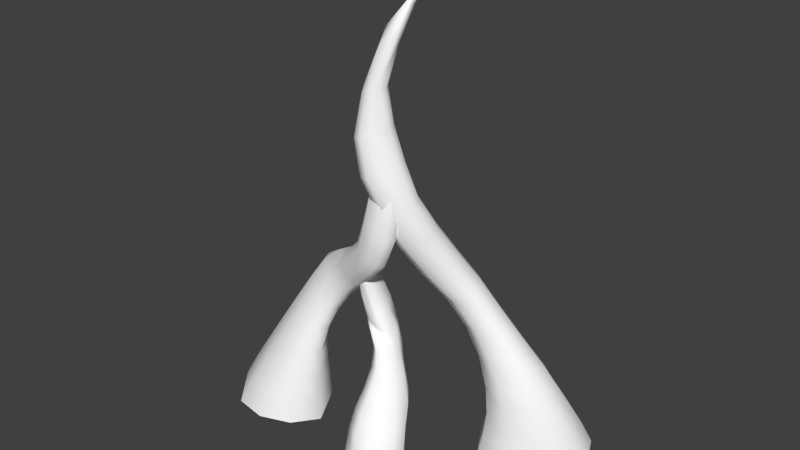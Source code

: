 # Source: root1.blend  (saved by Blender 2.77.0; exported with 4.5.12 LTS)
import bpy
from mathutils import Matrix  # noqa: F401  (used for matrix-valued properties, if any)

bpy.ops.wm.read_factory_settings(use_empty=True)
scene = bpy.context.scene
scene.name = 'Scene'

# ---- collections
col_collection_1 = bpy.data.collections.new('Collection 1'); scene.collection.children.link(col_collection_1)

# ---- materials (node trees are filled in below, after node groups)
mat_colobotmesh_mat_1 = bpy.data.materials.new('ColobotMesh_mat_1')
mat_colobotmesh_mat_1.alpha_threshold = 0.0
mat_colobotmesh_mat_1.use_transparent_shadow = False
mat_colobotmesh_mat_1.diffuse_color = (1.0, 1.0, 1.0, 1.0)
mat_colobotmesh_mat_1.specular_color = (0.0, 0.0, 0.0)
mat_colobotmesh_mat_1.roughness = 0.5

# ---- material node trees

# ---- world
world_world = bpy.data.worlds.new('World'); scene.world = world_world
world_world.color = (0.05088, 0.05088, 0.05088)
world_world.use_sun_shadow = False
world_world.sun_shadow_jitter_overblur = 0.0
world_world.cycles.sampling_method = 'NONE'
world_world.cycles.sample_map_resolution = 256

# ---- meshes
me_colobotmesh__002 = bpy.data.meshes.new('ColobotMesh_.002')
me_colobotmesh__002.from_pydata([(-3.126, -1.725, 1.435), (-6.118, -1.692, 2.572), (-4.561, 1.516, 1.736), (-5.077, 1.534, -0.1222), (-6.336, -1.665, -0.8631), (-2.992, 1.25, 1.397), (-1.091, 6.161, 0.9261), (0.6064, 9.341, 1.499), (-2.876, 4.404, 1.075), (-3.412, 4.391, 0.09265), (-1.926, 3.797, 0.8721), (0.2041, 5.885, 1.682), (-0.03089, 9.411, 1.686), (-0.07957, 9.383, 1.15), (-0.5954, 6.41, 2.006), (-0.1717, 9.429, 1.513), (-0.1895, 9.419, 1.315), (-5.525, 0.3781, -0.3569), (-5.986, -0.778, -0.6597), (-0.5673, 7.227, 1.17), (-0.267, 8.369, 1.232), (-3.695, -1.606, 2.423), (-4.816, -1.6, 2.85), (-5.104, 1.759, 1.076), (-5.305, 1.758, 0.3997), (-3.667, -1.441, 0.2149), (-4.885, -1.437, -0.666), (-0.1691, 8.503, 1.87), (-0.3382, 7.428, 2.006), (-2.884, 4.154, 0.0655), (-2.165, 4.006, 0.4293), (-1.039, 6.403, 1.307), (-0.9369, 6.39, 1.662), (-2.064, 3.899, 1.134), (-2.428, 4.094, 1.205), (-3.246, 1.357, 1.84), (-3.811, 1.456, 1.954), (-4.615, 2.522, -0.06362), (-4.115, 3.461, -0.01606), (-4.042, 2.491, 1.487), (-3.512, 3.434, 1.253), (-2.063, 5.066, 1.351), (-1.259, 5.744, 1.698), (0.08812, 5.978, 1.985), (-0.1966, 6.169, 2.101), (-3.365, 4.494, 0.6606), (-3.508, 4.554, 0.3338), (-3.097, -0.8779, 1.437), (-3.081, 0.1941, 1.43), (-0.4781, 5.156, 1.44), (-1.299, 4.421, 1.061), (-0.5949, 6.008, 0.9139), (-0.1175, 5.885, 1.164), (-4.146, 1.589, 0.06263), (-3.38, 1.492, 0.6246), (-5.135, 0.3897, 2.054), (-5.698, -0.7681, 2.373), (0.7605, 8.176, 1.632), (0.6466, 6.926, 1.712), (0.2318, 9.368, 1.137), (0.4864, 9.355, 1.27), (-2.495, 2.999, 0.98), (-2.846, 2.15, 1.187), (0.5137, 9.361, 1.676), (0.2769, 9.383, 1.741), (-2.703, 5.003, 0.3445), (-1.815, 5.586, 0.6404), (-2.316, 5.108, 1.035), (-1.847, 5.584, 0.9119), (-0.8624, 5.224, 0.8557), (-2.089, 4.809, 0.3468), (-6.916, -1.354, 1.453), (-7.013, -1.357, 0.1453), (-0.3926, 8.467, 1.434), (-0.3556, 8.519, 1.661), (-0.6742, 7.377, 1.428), (-0.5858, 7.456, 1.727), (-1.627, 5.745, 1.354), (-2.696, 5.09, 0.6357), (-1.229, 5.431, 0.5846), (-1.497, 4.612, 0.6345), (-4.192, 3.64, 0.3202), (-3.96, 3.634, 0.7808), (-4.754, 2.721, 0.3592), (-4.532, 2.714, 0.9249), (0.2803, 8.374, 1.952), (0.6219, 8.252, 1.869), (0.1408, 7.211, 2.103), (0.5008, 7.024, 1.999), (0.5918, 8.213, 1.355), (0.2131, 8.283, 1.211), (0.4475, 6.972, 1.367), (-0.0009712, 7.08, 1.172), (-4.194, 0.3944, 2.286), (-3.452, 0.3242, 2.063), (-4.543, -0.6869, 2.613), (-3.602, -0.724, 2.276), (-5.898, 0.6648, 0.3588), (-5.745, 0.6774, 1.241), (-6.517, -0.4305, 0.2617), (-6.402, -0.4179, 1.372), (-0.8862, 5.42, 1.798), (-0.5888, 5.233, 1.716), (-1.658, 4.753, 1.459), (-1.326, 4.562, 1.397), (-2.839, 3.176, 0.3971), (-3.436, 3.34, 0.03045), (-3.194, 2.354, 0.5167), (-3.843, 2.484, 0.05467), (-3.006, 3.256, 1.382), (-2.641, 3.099, 1.288), (-3.455, 2.372, 1.652), (-3.027, 2.249, 1.548), (-3.52, 0.4579, 0.5101), (-4.415, 0.5155, -0.1494), (-3.609, -0.5776, 0.3436), (-4.665, -0.5531, -0.4293)], [], [(76, 32, 14, 28), (14, 32, 42), (6, 66, 68), (6, 51, 66), (84, 23, 2, 39), (88, 43, 11, 58), (92, 51, 6, 19), (96, 21, 0, 47), (100, 71, 1, 56), (104, 33, 10, 50), (108, 53, 3, 37), (112, 35, 5, 62), (116, 26, 4, 18), (15, 74, 27, 12), (74, 76, 28, 27), (13, 20, 73, 16), (16, 73, 74, 15), (20, 19, 75, 73), (73, 75, 76, 74), (19, 6, 31, 75), (75, 31, 32, 76), (31, 6, 68, 77), (41, 67, 8), (42, 77, 41), (41, 77, 67), (77, 68, 67), (42, 32, 77), (32, 31, 77), (67, 78, 45, 8), (80, 30, 29, 70), (68, 78, 67), (78, 46, 45), (68, 66, 78), (66, 65, 78), (78, 65, 46), (65, 9, 46), (65, 70, 9), (66, 79, 65), (65, 79, 70), (79, 69, 70), (66, 51, 79), (51, 52, 79), (79, 52, 69), (70, 29, 9), (69, 80, 70), (49, 50, 80, 69), (80, 50, 30), (50, 10, 30), (45, 82, 40, 8), (82, 84, 39, 40), (9, 38, 81, 46), (46, 81, 82, 45), (38, 37, 83, 81), (81, 83, 84, 82), (37, 3, 24, 83), (83, 24, 23, 84), (63, 86, 57, 7), (86, 88, 58, 57), (12, 27, 85, 64), (64, 85, 86, 63), (27, 28, 87, 85), (85, 87, 88, 86), (28, 14, 44, 87), (87, 44, 43, 88), (59, 90, 20, 13), (90, 92, 19, 20), (7, 57, 89, 60), (60, 89, 90, 59), (57, 58, 91, 89), (89, 91, 92, 90), (58, 11, 52, 91), (91, 52, 51, 92), (35, 94, 48, 5), (94, 96, 47, 48), (2, 55, 93, 36), (36, 93, 94, 35), (55, 56, 95, 93), (93, 95, 96, 94), (56, 1, 22, 95), (95, 22, 21, 96), (23, 98, 55, 2), (98, 100, 56, 55), (3, 17, 97, 24), (24, 97, 98, 23), (17, 18, 99, 97), (97, 99, 100, 98), (18, 4, 72, 99), (99, 72, 71, 100), (43, 102, 49, 11), (102, 104, 50, 49), (14, 42, 101, 44), (44, 101, 102, 43), (42, 41, 103, 101), (101, 103, 104, 102), (41, 8, 34, 103), (103, 34, 33, 104), (29, 106, 38, 9), (106, 108, 37, 38), (10, 61, 105, 30), (30, 105, 106, 29), (61, 62, 107, 105), (105, 107, 108, 106), (62, 5, 54, 107), (107, 54, 53, 108), (33, 110, 61, 10), (110, 112, 62, 61), (8, 40, 109, 34), (34, 109, 110, 33), (40, 39, 111, 109), (109, 111, 112, 110), (39, 2, 36, 111), (111, 36, 35, 112), (53, 114, 17, 3), (114, 116, 18, 17), (5, 48, 113, 54), (54, 113, 114, 53), (48, 47, 115, 113), (113, 115, 116, 114), (47, 0, 25, 115), (115, 25, 26, 116), (52, 11, 49, 69)])
me_colobotmesh__002.polygons.foreach_set('use_smooth', [True] * 121)
_uv = me_colobotmesh__002.uv_layers.new(name='UV_1')
_uv.uv.foreach_set('vector', [0.2233, 0.7521, 0.2441, 0.6292, 0.3652, 0.6381, 0.323, 0.7581, 0.3652, 0.998, 0.2934, 0.9829, 0.3043, 0.8691, 0.1499, 0.9526, 0.1006, 0.8389, 0.1608, 0.8389, 0.1822, 0.998, 0.2432, 0.9797, 0.1221, 0.902, 0.155, 0.8425, 0.06923, 0.8691, 0.1029, 0.998, 0.1903, 0.9509, 0.1588, 0.7534, 0.2189, 0.6311, 0.1457, 0.6113, 0.09781, 0.7402, 0.1326, 0.7558, 0.123, 0.6346, 0.001953, 0.6463, 0.0334, 0.7635, 0.2633, 0.733, 0.2441, 0.6113, 0.3652, 0.6113, 0.3636, 0.7294, 0.1331, 0.8579, 0.03555, 0.8691, 0.05235, 0.998, 0.1566, 0.9649, 0.1683, 0.7413, 0.08477, 0.6412, 0.1262, 0.6113, 0.2059, 0.7119, 0.1345, 0.7481, 0.08537, 0.6355, 0.001953, 0.6476, 0.05685, 0.7644, 0.202, 0.7318, 0.2886, 0.6234, 0.2503, 0.6113, 0.1675, 0.7155, 0.1534, 0.7366, 0.123, 0.6113, 0.001953, 0.6113, 0.04756, 0.7402, 0.1815, 0.998, 0.2024, 0.8751, 0.2807, 0.8781, 0.2384, 0.998, 0.2024, 0.8751, 0.2233, 0.7521, 0.323, 0.7581, 0.2807, 0.8781, 0.06779, 0.998, 0.04585, 0.8691, 0.1241, 0.8721, 0.1247, 0.998, 0.1247, 0.998, 0.1241, 0.8721, 0.2024, 0.8751, 0.1815, 0.998, 0.04585, 0.8691, 0.0239, 0.7402, 0.1236, 0.7462, 0.1241, 0.8721, 0.1241, 0.8721, 0.1236, 0.7462, 0.2233, 0.7521, 0.2024, 0.8751, 0.0239, 0.7402, 0.001953, 0.6113, 0.123, 0.6203, 0.1236, 0.7462, 0.1236, 0.7462, 0.123, 0.6203, 0.2441, 0.6292, 0.2233, 0.7521, 0.2217, 0.9678, 0.1499, 0.9526, 0.1608, 0.8389, 0.2325, 0.854, 0.2434, 0.7402, 0.1716, 0.7251, 0.1825, 0.6113, 0.3043, 0.8691, 0.2325, 0.854, 0.2434, 0.7402, 0.2434, 0.7402, 0.2325, 0.854, 0.1716, 0.7251, 0.2325, 0.854, 0.1608, 0.8389, 0.1716, 0.7251, 0.3043, 0.8691, 0.2934, 0.9829, 0.2325, 0.854, 0.2934, 0.9829, 0.2217, 0.9678, 0.2325, 0.854, 0.1716, 0.7251, 0.1115, 0.7251, 0.1223, 0.6113, 0.1825, 0.6113, 0.1818, 0.7547, 0.1195, 0.6442, 0.06072, 0.677, 0.123, 0.7876, 0.1608, 0.8389, 0.1115, 0.7251, 0.1716, 0.7251, 0.1115, 0.7251, 0.06214, 0.6113, 0.1223, 0.6113, 0.1608, 0.8389, 0.1006, 0.8389, 0.1115, 0.7251, 0.1006, 0.8389, 0.05126, 0.7251, 0.1115, 0.7251, 0.1115, 0.7251, 0.05126, 0.7251, 0.06214, 0.6113, 0.05126, 0.7251, 0.001953, 0.6113, 0.06214, 0.6113, 0.06202, 0.8059, 0.123, 0.7876, 0.001953, 0.7098, 0.1221, 0.902, 0.1831, 0.8836, 0.06202, 0.8059, 0.06202, 0.8059, 0.1831, 0.8836, 0.123, 0.7876, 0.1831, 0.8836, 0.2441, 0.8653, 0.123, 0.7876, 0.1221, 0.902, 0.2432, 0.9797, 0.1831, 0.8836, 0.2432, 0.9797, 0.3042, 0.9614, 0.1831, 0.8836, 0.1831, 0.8836, 0.3042, 0.9614, 0.2441, 0.8653, 0.123, 0.7876, 0.06072, 0.677, 0.001953, 0.7098, 0.2441, 0.8653, 0.1818, 0.7547, 0.123, 0.7876, 0.3029, 0.8325, 0.2406, 0.7219, 0.1818, 0.7547, 0.2441, 0.8653, 0.1818, 0.7547, 0.2406, 0.7219, 0.1195, 0.6442, 0.2406, 0.7219, 0.1782, 0.6113, 0.1195, 0.6442, 0.3265, 0.7893, 0.2408, 0.8159, 0.2778, 0.9038, 0.3652, 0.8567, 0.2408, 0.8159, 0.155, 0.8425, 0.1903, 0.9509, 0.2778, 0.9038, 0.2492, 0.6546, 0.1668, 0.6402, 0.2038, 0.728, 0.2879, 0.722, 0.2879, 0.722, 0.2038, 0.728, 0.2408, 0.8159, 0.3265, 0.7893, 0.1668, 0.6402, 0.08436, 0.6257, 0.1197, 0.7341, 0.2038, 0.728, 0.2038, 0.728, 0.1197, 0.7341, 0.155, 0.8425, 0.2408, 0.8159, 0.08436, 0.6257, 0.001953, 0.6113, 0.03559, 0.7402, 0.1197, 0.7341, 0.1197, 0.7341, 0.03559, 0.7402, 0.06923, 0.8691, 0.155, 0.8425, 0.03851, 0.998, 0.09864, 0.8757, 0.04988, 0.8691, 0.001953, 0.998, 0.09864, 0.8757, 0.1588, 0.7534, 0.09781, 0.7402, 0.04988, 0.8691, 0.1116, 0.998, 0.1962, 0.8889, 0.1474, 0.8823, 0.07507, 0.998, 0.07507, 0.998, 0.1474, 0.8823, 0.09864, 0.8757, 0.03851, 0.998, 0.1962, 0.8889, 0.2807, 0.7798, 0.2197, 0.7666, 0.1474, 0.8823, 0.1474, 0.8823, 0.2197, 0.7666, 0.1588, 0.7534, 0.09864, 0.8757, 0.2807, 0.7798, 0.3652, 0.6706, 0.2921, 0.6509, 0.2197, 0.7666, 0.2197, 0.7666, 0.2921, 0.6509, 0.2189, 0.6311, 0.1588, 0.7534, 0.1516, 0.998, 0.1421, 0.8769, 0.06485, 0.8808, 0.0963, 0.998, 0.1421, 0.8769, 0.1326, 0.7558, 0.0334, 0.7635, 0.06485, 0.8808, 0.2622, 0.998, 0.2966, 0.8691, 0.2193, 0.873, 0.2069, 0.998, 0.2069, 0.998, 0.2193, 0.873, 0.1421, 0.8769, 0.1516, 0.998, 0.2966, 0.8691, 0.3309, 0.7402, 0.2317, 0.748, 0.2193, 0.873, 0.2193, 0.873, 0.2317, 0.748, 0.1326, 0.7558, 0.1421, 0.8769, 0.3309, 0.7402, 0.3652, 0.6113, 0.2441, 0.623, 0.2317, 0.748, 0.2317, 0.748, 0.2441, 0.623, 0.123, 0.6346, 0.1326, 0.7558, 0.3017, 0.9765, 0.2825, 0.8547, 0.362, 0.8475, 0.3603, 0.9657, 0.2825, 0.8547, 0.2633, 0.733, 0.3636, 0.7294, 0.362, 0.8475, 0.1843, 0.998, 0.1235, 0.8691, 0.203, 0.8619, 0.243, 0.9873, 0.243, 0.9873, 0.203, 0.8619, 0.2825, 0.8547, 0.3017, 0.9765, 0.1235, 0.8691, 0.06275, 0.7402, 0.163, 0.7366, 0.203, 0.8619, 0.203, 0.8619, 0.163, 0.7366, 0.2633, 0.733, 0.2825, 0.8547, 0.06275, 0.7402, 0.001953, 0.6113, 0.123, 0.6113, 0.163, 0.7366, 0.163, 0.7366, 0.123, 0.6113, 0.2441, 0.6113, 0.2633, 0.733, 0.3283, 0.8354, 0.2307, 0.8467, 0.2609, 0.9318, 0.3652, 0.8987, 0.2307, 0.8467, 0.1331, 0.8579, 0.1566, 0.9649, 0.2609, 0.9318, 0.2543, 0.7089, 0.1702, 0.6764, 0.2004, 0.7615, 0.2913, 0.7722, 0.2913, 0.7722, 0.2004, 0.7615, 0.2307, 0.8467, 0.3283, 0.8354, 0.1702, 0.6764, 0.08608, 0.6439, 0.1096, 0.7509, 0.2004, 0.7615, 0.2004, 0.7615, 0.1096, 0.7509, 0.1331, 0.8579, 0.2307, 0.8467, 0.08608, 0.6439, 0.001953, 0.6113, 0.01875, 0.7402, 0.1096, 0.7509, 0.1096, 0.7509, 0.01875, 0.7402, 0.03555, 0.8691, 0.1331, 0.8579, 0.3354, 0.9414, 0.2519, 0.8414, 0.2855, 0.8125, 0.3652, 0.9131, 0.2519, 0.8414, 0.1683, 0.7413, 0.2059, 0.7119, 0.2855, 0.8125, 0.2758, 0.998, 0.1845, 0.899, 0.2182, 0.8702, 0.3056, 0.9697, 0.3056, 0.9697, 0.2182, 0.8702, 0.2519, 0.8414, 0.3354, 0.9414, 0.1845, 0.899, 0.09322, 0.8, 0.1308, 0.7706, 0.2182, 0.8702, 0.2182, 0.8702, 0.1308, 0.7706, 0.1683, 0.7413, 0.2519, 0.8414, 0.09322, 0.8, 0.001953, 0.7009, 0.04336, 0.6711, 0.1308, 0.7706, 0.1308, 0.7706, 0.04336, 0.6711, 0.08477, 0.6412, 0.1683, 0.7413, 0.2328, 0.9733, 0.1837, 0.8607, 0.1118, 0.8812, 0.1667, 0.998, 0.1837, 0.8607, 0.1345, 0.7481, 0.05685, 0.7644, 0.1118, 0.8812, 0.3652, 0.9239, 0.3276, 0.8197, 0.2556, 0.8402, 0.299, 0.9486, 0.299, 0.9486, 0.2556, 0.8402, 0.1837, 0.8607, 0.2328, 0.9733, 0.3276, 0.8197, 0.2899, 0.7155, 0.2122, 0.7318, 0.2556, 0.8402, 0.2556, 0.8402, 0.2122, 0.7318, 0.1345, 0.7481, 0.1837, 0.8607, 0.2899, 0.7155, 0.2522, 0.6113, 0.1688, 0.6234, 0.2122, 0.7318, 0.2122, 0.7318, 0.1688, 0.6234, 0.08537, 0.6355, 0.1345, 0.7481, 0.02873, 0.9486, 0.1154, 0.8402, 0.08475, 0.8197, 0.001953, 0.9239, 0.1154, 0.8402, 0.202, 0.7318, 0.1675, 0.7155, 0.08475, 0.8197, 0.08227, 0.998, 0.1766, 0.8812, 0.146, 0.8607, 0.0555, 0.9733, 0.0555, 0.9733, 0.146, 0.8607, 0.1154, 0.8402, 0.02873, 0.9486, 0.1766, 0.8812, 0.2709, 0.7644, 0.2365, 0.7481, 0.146, 0.8607, 0.146, 0.8607, 0.2365, 0.7481, 0.202, 0.7318, 0.1154, 0.8402, 0.2709, 0.7644, 0.3652, 0.6476, 0.3269, 0.6355, 0.2365, 0.7481, 0.2365, 0.7481, 0.3269, 0.6355, 0.2886, 0.6234, 0.202, 0.7318, 0.2143, 0.9873, 0.1838, 0.8619, 0.09316, 0.8691, 0.1388, 0.998, 0.1838, 0.8619, 0.1534, 0.7366, 0.04756, 0.7402, 0.09316, 0.8691, 0.3652, 0.9657, 0.3652, 0.8475, 0.2745, 0.8547, 0.2897, 0.9765, 0.2897, 0.9765, 0.2745, 0.8547, 0.1838, 0.8619, 0.2143, 0.9873, 0.3652, 0.8475, 0.3652, 0.7294, 0.2593, 0.733, 0.2745, 0.8547, 0.2745, 0.8547, 0.2593, 0.733, 0.1534, 0.7366, 0.1838, 0.8619, 0.3652, 0.7294, 0.3652, 0.6113, 0.2441, 0.6113, 0.2593, 0.733, 0.2593, 0.733, 0.2441, 0.6113, 0.123, 0.6113, 0.1534, 0.7366, 0.3042, 0.9614, 0.3652, 0.9431, 0.3029, 0.8325, 0.2441, 0.8653])
me_colobotmesh__002.materials.append(mat_colobotmesh_mat_1)
me_colobotmesh__002.use_remesh_preserve_volume = False
me_colobotmesh__002.use_remesh_preserve_attributes = False
me_colobotmesh__002.use_mirror_vertex_groups = False
me_colobotmesh__002.update()
me_colobotmesh__001 = bpy.data.meshes.new('ColobotMesh_.001')
me_colobotmesh__001.from_pydata([(-0.05493, -0.2688, 3.43), (2.444, -1.608, 3.416), (-1.435, 4.603, 1.135), (0.3204, 1.562, 0.9402), (-1.067, 5.286, 1.367), (-1.36, 5.451, 0.7551), (-0.1188, 1.539, 2.394), (-0.8723, 3.057, -0.0008067), (1.728, -0.5193, 3.351), (1.23, 1.06, 2.392), (0.7808, -0.2633, 1.811), (-0.6338, -1.698, 2.993), (0.4989, -1.828, 1.183), (-0.7471, -1.666, 2.159), (-0.3351, -1.715, 1.521), (-1.47, 4.923, 0.9218), (-1.438, 5.225, 0.7855), (2.497, -1.499, 2.437), (1.738, -1.491, 1.619), (-1.342, 3.545, 0.9636), (-1.416, 4.07, 1.052), (-0.7111, 3.501, 1.041), (-0.9792, 4.452, 1.205), (1.778, -0.6629, 2.665), (1.354, -1.056, 1.879), (2.259, -1.282, 3.4), (1.921, -0.8533, 3.419), (0.7506, -0.7753, 1.783), (0.611, -1.332, 1.561), (-0.3219, -0.8405, 3.297), (-0.4646, -1.355, 3.22), (-0.3016, 2.46, 1.552), (0.5647, 1.782, 2.08), (0.4782, 0.9947, 1.32), (0.698, 0.3734, 1.636), (-0.3174, 2.02, 1.787), (-0.6058, 2.47, 1.351), (1.499, 0.4901, 2.79), (1.629, -0.02566, 3.125), (-0.003189, 1.559, 1.24), (-0.1666, 1.558, 1.77), (-0.1465, 0.3934, 3.145), (-0.15, 0.9962, 2.82), (0.3079, 1.573, 2.656), (0.7561, 1.44, 2.59), (-1.093, 3.838, 0.007858), (-1.255, 4.709, 0.301), (-0.102, 2.058, 0.5025), (-0.5124, 2.55, 0.1691), (0.6354, -0.4915, 3.885), (1.737, -1.168, 3.865), (-0.316, 2.796, 0.4537), (-0.5683, 2.922, 0.112), (1.544, -1.524, 3.885), (0.1728, -1.498, 3.67), (1.234, -0.3157, 3.736), (0.5772, -0.1866, 3.8), (-1.268, 4.718, 1.24), (-1.124, 4.978, 1.33), (0.8082, 1.372, 1.224), (1.188, 1.144, 1.711), (-1.077, 5.417, 1.113), (-1.191, 5.48, 0.8807), (1.418, 0.6566, 2.112), (1.215, 0.329, 1.859), (-0.1333, -0.1567, 2.683), (0.2307, -0.1695, 2.137), (0.2862, 1.923, 0.8186), (0.1372, 2.285, 0.8588), (0.8759, 1.625, 1.882), (0.3574, 2.179, 1.402), (-1.14, 3.008, 0.1589), (-1.266, 3.006, 0.4751), (1.357, -0.2429, 2.097), (1.689, -0.2779, 2.584), (-1.241, 4.0, 1.152), (-0.7997, 3.263, 1.1), (0.3555, 1.053, 3.118), (0.9568, 0.8835, 3.094), (0.4018, 0.463, 3.487), (1.049, 0.3275, 3.468), (2.138, -1.073, 2.47), (1.404, -0.6428, 3.869), (0.414, -1.012, 3.765), (1.279, -0.6458, 2.006), (-0.7601, 2.47, 0.3874), (-0.8457, 2.473, 0.7829), (-0.3563, 2.005, 0.7634), (-0.455, 1.999, 1.236), (1.068, 0.8071, 1.555), (1.606, 0.1685, 2.407), (0.07928, 2.311, 1.61), (0.1025, 2.02, 2.026), (-0.1787, 2.413, 0.3655), (0.6661, 1.816, 1.265), (-1.126, 3.47, 1.103), (-1.064, 4.175, 1.161), (0.0857, 1.003, 1.662), (-0.152, 1.02, 2.19), (0.1635, 0.4186, 1.972), (-0.1368, 0.4369, 2.507), (-0.3301, -0.704, 2.562), (-0.5736, -1.242, 2.355), (0.07896, -0.7401, 2.048), (-0.1459, -1.279, 1.808), (-0.8731, 3.757, 0.1329), (-0.7218, 3.614, 0.5116), (-1.072, 4.672, 0.4325), (-0.9671, 4.555, 0.7659), (-1.388, 4.544, 0.4119), (-1.455, 4.344, 0.6841), (-1.304, 3.741, 0.1594), (-1.409, 3.653, 0.5034), (-1.042, 2.942, 1.069), (-1.279, 3.168, 0.92), (-1.296, 3.047, 0.7604), (-1.132, 2.929, 0.9944), (-1.205, 3.064, 0.9583), (-0.3356, 2.809, 1.018), (-0.07299, 2.571, 1.07), (-0.05336, 2.539, 0.9236), (-0.1826, 2.692, 0.8197), (-0.2789, 2.849, 0.991), (-0.2198, 2.693, 1.009), (-0.3413, 2.684, 1.122), (-0.5859, 2.903, 1.057), (-0.7355, 2.972, 1.065), (-0.5005, 2.756, 1.157), (-0.5129, 2.808, 1.054), (-0.6259, 2.852, 1.064), (-1.085, 3.107, 1.012), (-0.8531, 2.88, 1.133), (-0.7278, 2.841, 1.147), (-0.9608, 3.057, 1.049), (-0.9839, 2.983, 1.036), (-0.896, 2.954, 1.048)], [], [(80, 55, 8, 38), (25, 17, 81, 26), (81, 18, 24, 23), (8, 55, 26), (84, 74, 23, 24), (10, 73, 27), (88, 40, 6, 35), (3, 59, 33), (38, 74, 90, 37), (127, 132, 91), (19, 114, 130), (7, 52, 48), (76, 125, 118), (2, 20, 75), (51, 106, 21, 122, 121), (100, 65, 0, 41), (104, 28, 12, 14), (108, 61, 4, 22), (131, 113, 31), (44, 78, 37, 9), (78, 80, 38, 37), (6, 42, 77, 43), (43, 77, 78, 44), (42, 41, 79, 77), (77, 79, 80, 78), (41, 0, 56, 79), (79, 56, 55, 80), (69, 9, 63, 60), (26, 81, 23, 8), (81, 17, 18), (25, 1, 17), (83, 54, 53, 50), (25, 50, 1), (26, 82, 25), (25, 82, 50), (26, 55, 82), (55, 56, 82), (82, 56, 49), (56, 0, 49), (50, 53, 1), (29, 83, 49, 0), (29, 30, 83), (83, 30, 54), (30, 11, 54), (27, 84, 28), (28, 84, 24), (89, 60, 63, 64), (27, 73, 84), (73, 74, 84), (49, 83, 50, 82), (112, 72, 115, 114, 19), (86, 88, 35, 36), (7, 48, 85, 71), (71, 85, 86, 72), (48, 47, 87, 85), (85, 87, 88, 86), (47, 3, 39, 87), (87, 39, 40, 88), (38, 8, 23, 74), (90, 73, 64, 63), (34, 89, 64), (33, 59, 89, 34), (59, 60, 89), (64, 73, 10, 34), (37, 90, 63, 9), (90, 74, 73), (35, 6, 43, 92), (69, 32, 9), (70, 91, 69), (69, 91, 32), (91, 31, 32), (76, 95, 126, 125), (70, 124, 127, 91), (95, 19, 130, 133), (51, 121, 120, 68), (32, 44, 9), (31, 92, 32), (32, 92, 44), (92, 43, 44), (31, 36, 92), (36, 35, 92), (94, 69, 60, 59), (47, 67, 3), (48, 93, 47), (47, 93, 67), (93, 68, 67), (48, 52, 93), (52, 51, 93), (93, 51, 68), (120, 119, 70, 68), (67, 59, 3), (68, 94, 67), (67, 94, 59), (76, 21, 96, 75), (68, 70, 94), (70, 69, 94), (118, 122, 21, 76), (75, 95, 76), (95, 133, 126), (91, 132, 131, 31), (75, 20, 95), (20, 19, 95), (28, 24, 18, 12), (72, 86, 36, 116, 115), (75, 57, 2), (75, 96, 57), (96, 58, 57), (21, 22, 96), (96, 22, 58), (22, 4, 58), (40, 98, 42, 6), (98, 100, 41, 42), (3, 33, 97, 39), (39, 97, 98, 40), (33, 34, 99, 97), (97, 99, 100, 98), (34, 10, 66, 99), (99, 66, 65, 100), (30, 102, 13, 11), (102, 104, 14, 13), (0, 65, 101, 29), (29, 101, 102, 30), (65, 66, 103, 101), (101, 103, 104, 102), (66, 10, 27, 103), (103, 27, 28, 104), (119, 124, 70), (106, 108, 22, 21), (7, 45, 105, 52), (52, 105, 106, 51), (45, 46, 107, 105), (105, 107, 108, 106), (46, 5, 62, 107), (107, 62, 61, 108), (15, 110, 20, 2), (110, 112, 19, 20), (5, 46, 109, 16), (16, 109, 110, 15), (46, 45, 111, 109), (109, 111, 112, 110), (45, 7, 71, 111), (111, 71, 72, 112), (113, 117, 114, 115, 116), (118, 123, 119, 120, 121, 122), (128, 125, 126, 129), (124, 128, 129, 127), (134, 131, 132, 135), (130, 134, 135, 133), (130, 114, 117, 134), (134, 117, 113, 131), (118, 125, 128, 123), (123, 128, 124, 119), (126, 133, 135, 129), (129, 135, 132, 127), (113, 116, 36, 31)])
me_colobotmesh__001.polygons.foreach_set('use_smooth', [True] * 155)
_uv = me_colobotmesh__001.uv_layers.new(name='UV_1')
_uv.uv.foreach_set('vector', [0.2271, 0.8698, 0.2442, 0.9947, 0.3652, 0.993, 0.3396, 0.8658, 0.362, 0.7185, 0.2441, 0.6113, 0.2409, 0.7185, 0.3588, 0.8257, 0.2409, 0.7185, 0.123, 0.6113, 0.1198, 0.7185, 0.2377, 0.8257, 0.2542, 0.9329, 0.192, 0.9546, 0.2912, 0.8257, 0.1567, 0.8474, 0.2745, 0.9546, 0.2377, 0.8257, 0.1198, 0.7185, 0.1125, 0.998, 0.1935, 0.9763, 0.07568, 0.8691, 0.2233, 0.7387, 0.2885, 0.6113, 0.3652, 0.6113, 0.2896, 0.7402, 0.001953, 0.998, 0.07601, 0.9613, 0.0423, 0.8871, 0.3182, 0.7035, 0.2845, 0.6293, 0.2374, 0.7215, 0.2712, 0.7956, 0.02092, 0.9371, 0.01579, 0.962, 0.1235, 0.8423, 0.03613, 0.7439, 0.05167, 0.6786, 0.1462, 0.6602, 0.001953, 0.998, 0.05218, 0.9739, 0.04755, 0.9065, 0.2441, 0.7035, 0.2588, 0.6419, 0.3479, 0.6245, 0.001953, 0.8877, 0.01904, 0.8158, 0.123, 0.7956, 0.1678, 0.6281, 0.2168, 0.7471, 0.2889, 0.7337, 0.256, 0.6283, 0.2333, 0.6149, 0.2414, 0.7402, 0.2843, 0.6113, 0.3652, 0.6113, 0.321, 0.7402, 0.1325, 0.7402, 0.03963, 0.7402, 0.001953, 0.6113, 0.09955, 0.6113, 0.2659, 0.866, 0.3149, 0.985, 0.3652, 0.9784, 0.3271, 0.8561, 0.0211, 0.9586, 0.01626, 0.9821, 0.118, 0.8691, 0.193, 0.62, 0.21, 0.7449, 0.3141, 0.7386, 0.2885, 0.6113, 0.21, 0.7449, 0.2271, 0.8698, 0.3396, 0.8658, 0.3141, 0.7386, 0.001953, 0.6373, 0.002033, 0.7575, 0.106, 0.7512, 0.09746, 0.6286, 0.09746, 0.6286, 0.106, 0.7512, 0.21, 0.7449, 0.193, 0.62, 0.002033, 0.7575, 0.002112, 0.8778, 0.1146, 0.8738, 0.106, 0.7512, 0.106, 0.7512, 0.1146, 0.8738, 0.2271, 0.8698, 0.21, 0.7449, 0.002112, 0.8778, 0.002192, 0.998, 0.1232, 0.9964, 0.1146, 0.8738, 0.1146, 0.8738, 0.1232, 0.9964, 0.2442, 0.9947, 0.2271, 0.8698, 0.2944, 0.7161, 0.2241, 0.8878, 0.1904, 0.8136, 0.2897, 0.6487, 0.3588, 0.8257, 0.2409, 0.7185, 0.2377, 0.8257, 0.3555, 0.9329, 0.2409, 0.7185, 0.2441, 0.6113, 0.123, 0.6113, 0.362, 0.7185, 0.3652, 0.6113, 0.2441, 0.6113, 0.145, 0.7402, 0.123, 0.6113, 0.2441, 0.6113, 0.266, 0.7402, 0.3282, 0.7185, 0.266, 0.7402, 0.3652, 0.6113, 0.2912, 0.8257, 0.229, 0.8474, 0.3282, 0.7185, 0.3282, 0.7185, 0.229, 0.8474, 0.266, 0.7402, 0.2912, 0.8257, 0.192, 0.9546, 0.229, 0.8474, 0.192, 0.9546, 0.1298, 0.9763, 0.229, 0.8474, 0.229, 0.8474, 0.1298, 0.9763, 0.1669, 0.8691, 0.1298, 0.9763, 0.06766, 0.998, 0.1669, 0.8691, 0.266, 0.7402, 0.2441, 0.6113, 0.3652, 0.6113, 0.04576, 0.8691, 0.145, 0.7402, 0.1669, 0.8691, 0.06766, 0.998, 0.04576, 0.8691, 0.02386, 0.7402, 0.145, 0.7402, 0.145, 0.7402, 0.02386, 0.7402, 0.123, 0.6113, 0.02386, 0.7402, 0.001953, 0.6113, 0.123, 0.6113, 0.07568, 0.8691, 0.1567, 0.8474, 0.03882, 0.7402, 0.03882, 0.7402, 0.1567, 0.8474, 0.1198, 0.7185, 0.1164, 0.8504, 0.1501, 0.9246, 0.1904, 0.8136, 0.1567, 0.7395, 0.07568, 0.8691, 0.1935, 0.9763, 0.1567, 0.8474, 0.1935, 0.9763, 0.2745, 0.9546, 0.1567, 0.8474, 0.1669, 0.8691, 0.145, 0.7402, 0.266, 0.7402, 0.229, 0.8474, 0.2416, 0.7121, 0.1959, 0.6168, 0.2591, 0.6186, 0.295, 0.6267, 0.317, 0.6981, 0.1581, 0.866, 0.2233, 0.7387, 0.2896, 0.7402, 0.214, 0.8691, 0.001953, 0.9841, 0.04636, 0.8598, 0.1022, 0.8629, 0.04741, 0.9887, 0.04741, 0.9887, 0.1022, 0.8629, 0.1581, 0.866, 0.09286, 0.9934, 0.04636, 0.8598, 0.09076, 0.7356, 0.157, 0.7371, 0.1022, 0.8629, 0.1022, 0.8629, 0.157, 0.7371, 0.2233, 0.7387, 0.1581, 0.866, 0.09076, 0.7356, 0.1352, 0.6113, 0.2119, 0.6113, 0.157, 0.7371, 0.157, 0.7371, 0.2119, 0.6113, 0.2885, 0.6113, 0.2233, 0.7387, 0.3182, 0.7035, 0.3555, 0.9329, 0.2377, 0.8257, 0.2845, 0.6293, 0.2374, 0.7215, 0.2037, 0.6473, 0.1567, 0.7395, 0.1904, 0.8136, 0.08264, 0.7762, 0.1164, 0.8504, 0.1567, 0.7395, 0.0423, 0.8871, 0.07601, 0.9613, 0.1164, 0.8504, 0.08264, 0.7762, 0.07601, 0.9613, 0.1501, 0.9246, 0.1164, 0.8504, 0.1567, 0.7395, 0.2037, 0.6473, 0.123, 0.6653, 0.08264, 0.7762, 0.2712, 0.7956, 0.2374, 0.7215, 0.1904, 0.8136, 0.2241, 0.8878, 0.2374, 0.7215, 0.2845, 0.6293, 0.2037, 0.6473, 0.2441, 0.8131, 0.3652, 0.7206, 0.3602, 0.6842, 0.2391, 0.7767, 0.2395, 0.7134, 0.234, 0.7402, 0.35, 0.6113, 0.129, 0.8155, 0.1235, 0.8423, 0.2395, 0.7134, 0.2395, 0.7134, 0.1235, 0.8423, 0.234, 0.7402, 0.1235, 0.8423, 0.118, 0.8691, 0.234, 0.7402, 0.2441, 0.7035, 0.1401, 0.7237, 0.2486, 0.6412, 0.2588, 0.6419, 0.129, 0.8155, 0.02048, 0.9361, 0.02092, 0.9371, 0.1235, 0.8423, 0.1401, 0.7237, 0.03613, 0.7439, 0.1462, 0.6602, 0.1554, 0.6593, 0.1024, 0.9498, 0.1421, 0.9308, 0.1512, 0.9054, 0.148, 0.8583, 0.234, 0.7402, 0.3551, 0.6478, 0.35, 0.6113, 0.118, 0.8691, 0.2391, 0.7767, 0.234, 0.7402, 0.234, 0.7402, 0.2391, 0.7767, 0.3551, 0.6478, 0.2391, 0.7767, 0.3602, 0.6842, 0.3551, 0.6478, 0.118, 0.8691, 0.123, 0.9056, 0.2391, 0.7767, 0.123, 0.9056, 0.2441, 0.8131, 0.2391, 0.7767, 0.2189, 0.7535, 0.2944, 0.7161, 0.2897, 0.6487, 0.2142, 0.6861, 0.09316, 0.815, 0.1434, 0.7909, 0.1388, 0.7235, 0.04755, 0.9065, 0.09778, 0.8824, 0.09316, 0.815, 0.09316, 0.815, 0.09778, 0.8824, 0.1434, 0.7909, 0.09778, 0.8824, 0.148, 0.8583, 0.1434, 0.7909, 0.04755, 0.9065, 0.05218, 0.9739, 0.09778, 0.8824, 0.05218, 0.9739, 0.1024, 0.9498, 0.09778, 0.8824, 0.09778, 0.8824, 0.1024, 0.9498, 0.148, 0.8583, 0.1512, 0.9054, 0.1572, 0.9189, 0.2235, 0.8209, 0.148, 0.8583, 0.1434, 0.7909, 0.2142, 0.6861, 0.1388, 0.7235, 0.148, 0.8583, 0.2189, 0.7535, 0.1434, 0.7909, 0.1434, 0.7909, 0.2189, 0.7535, 0.2142, 0.6861, 0.2441, 0.7035, 0.2821, 0.7402, 0.161, 0.8324, 0.123, 0.7956, 0.148, 0.8583, 0.2235, 0.8209, 0.2189, 0.7535, 0.2235, 0.8209, 0.2944, 0.7161, 0.2189, 0.7535, 0.3479, 0.6245, 0.3537, 0.6292, 0.2821, 0.7402, 0.2441, 0.7035, 0.123, 0.7956, 0.1401, 0.7237, 0.2441, 0.7035, 0.1401, 0.7237, 0.1554, 0.6593, 0.2486, 0.6412, 0.1235, 0.8423, 0.01579, 0.962, 0.0211, 0.9586, 0.118, 0.8691, 0.123, 0.7956, 0.01904, 0.8158, 0.1401, 0.7237, 0.01904, 0.8158, 0.03613, 0.7439, 0.1401, 0.7237, 0.03882, 0.7402, 0.1198, 0.7185, 0.123, 0.6113, 0.001953, 0.6113, 0.09286, 0.9934, 0.1581, 0.866, 0.214, 0.8691, 0.1528, 0.9734, 0.1225, 0.9964, 0.123, 0.7956, 0.03996, 0.9245, 0.001953, 0.8877, 0.123, 0.7956, 0.161, 0.8324, 0.03996, 0.9245, 0.161, 0.8324, 0.07796, 0.9613, 0.03996, 0.9245, 0.2821, 0.7402, 0.1991, 0.8691, 0.161, 0.8324, 0.161, 0.8324, 0.1991, 0.8691, 0.07796, 0.9613, 0.1991, 0.8691, 0.116, 0.998, 0.07796, 0.9613, 0.1557, 0.998, 0.1985, 0.8691, 0.2768, 0.8691, 0.2325, 0.998, 0.1985, 0.8691, 0.2414, 0.7402, 0.321, 0.7402, 0.2768, 0.8691, 0.001953, 0.998, 0.04209, 0.8691, 0.1203, 0.8691, 0.07882, 0.998, 0.07882, 0.998, 0.1203, 0.8691, 0.1985, 0.8691, 0.1557, 0.998, 0.04209, 0.8691, 0.08223, 0.7402, 0.1618, 0.7402, 0.1203, 0.8691, 0.1203, 0.8691, 0.1618, 0.7402, 0.2414, 0.7402, 0.1985, 0.8691, 0.08223, 0.7402, 0.1224, 0.6113, 0.2033, 0.6113, 0.1618, 0.7402, 0.1618, 0.7402, 0.2033, 0.6113, 0.2843, 0.6113, 0.2414, 0.7402, 0.3182, 0.7402, 0.2254, 0.7402, 0.1971, 0.6113, 0.2947, 0.6113, 0.2254, 0.7402, 0.1325, 0.7402, 0.09955, 0.6113, 0.1971, 0.6113, 0.3652, 0.998, 0.2818, 0.998, 0.2536, 0.8691, 0.3417, 0.8691, 0.3417, 0.8691, 0.2536, 0.8691, 0.2254, 0.7402, 0.3182, 0.7402, 0.2818, 0.998, 0.1984, 0.998, 0.1655, 0.8691, 0.2536, 0.8691, 0.2536, 0.8691, 0.1655, 0.8691, 0.1325, 0.7402, 0.2254, 0.7402, 0.1984, 0.998, 0.115, 0.998, 0.07731, 0.8691, 0.1655, 0.8691, 0.1655, 0.8691, 0.07731, 0.8691, 0.03963, 0.7402, 0.1325, 0.7402, 0.02565, 0.911, 0.02048, 0.9361, 0.129, 0.8155, 0.2168, 0.7471, 0.2659, 0.866, 0.3271, 0.8561, 0.2889, 0.7337, 0.001953, 0.6618, 0.07271, 0.7739, 0.1448, 0.7605, 0.08487, 0.645, 0.08487, 0.645, 0.1448, 0.7605, 0.2168, 0.7471, 0.1678, 0.6281, 0.07271, 0.7739, 0.1435, 0.886, 0.2047, 0.876, 0.1448, 0.7605, 0.1448, 0.7605, 0.2047, 0.876, 0.2659, 0.866, 0.2168, 0.7471, 0.1435, 0.886, 0.2142, 0.998, 0.2646, 0.9915, 0.2047, 0.876, 0.2047, 0.876, 0.2646, 0.9915, 0.3149, 0.985, 0.2659, 0.866, 0.3332, 0.9027, 0.2874, 0.8074, 0.3411, 0.7766, 0.3652, 0.855, 0.2874, 0.8074, 0.2416, 0.7121, 0.317, 0.6981, 0.3411, 0.7766, 0.2691, 0.998, 0.18, 0.8691, 0.2337, 0.8383, 0.3011, 0.9504, 0.3011, 0.9504, 0.2337, 0.8383, 0.2874, 0.8074, 0.3332, 0.9027, 0.18, 0.8691, 0.09099, 0.7402, 0.1663, 0.7262, 0.2337, 0.8383, 0.2337, 0.8383, 0.1663, 0.7262, 0.2416, 0.7121, 0.2874, 0.8074, 0.09099, 0.7402, 0.001953, 0.6113, 0.09892, 0.6141, 0.1663, 0.7262, 0.1663, 0.7262, 0.09892, 0.6141, 0.1959, 0.6168, 0.2416, 0.7121, 0.02871, 0.8893, 0.01889, 0.9283, 0.01906, 0.9473, 0.002854, 0.9929, 0.01261, 0.8882, 0.3479, 0.6245, 0.3619, 0.6138, 0.3713, 0.6066, 0.3739, 0.5938, 0.3612, 0.6153, 0.357, 0.6293, 0.01435, 0.943, 0.009969, 0.9489, 0.009223, 0.9506, 0.0143, 0.9442, 0.02048, 0.9361, 0.01435, 0.943, 0.0143, 0.9442, 0.02175, 0.9365, 0.1667, 0.6512, 0.1884, 0.6438, 0.1834, 0.6455, 0.1666, 0.6514, 0.1462, 0.6602, 0.1667, 0.6512, 0.1666, 0.6514, 0.1534, 0.6593, 0.1462, 0.6602, 0.05167, 0.6786, 0.06566, 0.6709, 0.1667, 0.6512, 0.01036, 0.9681, 0.004994, 0.9942, 0.01626, 0.9821, 0.0211, 0.9586, 0.3479, 0.6245, 0.2588, 0.6419, 0.2652, 0.6326, 0.3619, 0.6138, 0.01949, 0.9181, 0.01435, 0.943, 0.02048, 0.9361, 0.02565, 0.911, 0.2486, 0.6412, 0.1554, 0.6593, 0.1659, 0.6521, 0.2608, 0.6337, 0.01487, 0.944, 0.009837, 0.9685, 0.01579, 0.962, 0.02092, 0.9371, 0.01626, 0.9821, 0.02514, 0.9803, 0.123, 0.9056, 0.118, 0.8691])
me_colobotmesh__001.materials.append(mat_colobotmesh_mat_1)
me_colobotmesh__001.use_remesh_preserve_volume = False
me_colobotmesh__001.use_remesh_preserve_attributes = False
me_colobotmesh__001.use_mirror_vertex_groups = False
me_colobotmesh__001.update()
me_colobotmesh = bpy.data.meshes.new('ColobotMesh_')
me_colobotmesh.from_pydata([(0.9917, 14.66, 0.9613), (0.2001, 11.77, 1.594), (-0.4646, 11.58, 1.89), (0.006427, 7.73, 1.791), (-0.3057, 11.78, 1.15), (1.235, 4.793, -1.291), (3.019, 1.522, -2.417), (2.373, 4.796, -0.3308), (2.681, 1.259, -0.5387), (2.552, -1.712, -0.397), (2.833, -1.683, -3.882), (0.2417, 8.155, 0.6202), (1.285, 4.262, -0.1798), (1.074, 8.145, 1.339), (5.782, -1.671, -2.209), (4.487, 1.539, -1.249), (0.8288, 14.3, 1.024), (0.4755, 13.13, 1.295), (-0.5918, 10.21, 2.127), (-0.4043, 8.948, 2.105), (2.741, 0.2109, -0.5799), (2.661, -0.8549, -0.5036), (1.913, -1.51, -1.45), (2.014, -1.508, -2.768), (4.18, -1.376, -3.971), (5.299, -1.372, -3.342), (1.84, 3.676, -1.66), (2.48, 2.59, -2.017), (4.052, 1.504, -0.6257), (3.394, 1.407, -0.3675), (0.7423, 14.34, 0.943), (0.2498, 13.3, 1.011), (3.73, 1.762, -2.332), (4.261, 1.767, -1.907), (0.3564, 6.526, 1.239), (0.7745, 5.361, 0.5483), (2.406, 1.384, -1.15), (2.534, 1.476, -1.833), (1.734, 4.974, -1.185), (2.151, 4.973, -0.8346), (-0.1353, 11.84, 1.933), (0.113, 11.91, 1.81), (3.057, 3.711, -0.6721), (3.775, 2.624, -0.9674), (2.134, 4.595, -0.03232), (1.74, 4.402, 0.01761), (-0.2634, 10.52, 1.033), (-0.03971, 9.335, 0.8581), (1.417, 6.984, 0.8054), (1.836, 5.869, 0.2156), (0.6481, 8.254, 0.6892), (0.9516, 8.251, 0.9499), (-0.5554, 11.8, 1.404), (-0.5355, 11.89, 1.643), (0.3346, 10.51, 1.575), (0.6615, 9.325, 1.488), (0.7311, 14.43, 1.233), (-0.002929, 12.96, 1.689), (1.001, 4.374, -0.6321), (0.9783, 4.568, -1.032), (2.342, 2.295, -0.5655), (1.861, 3.291, -0.4759), (5.061, 0.4206, -1.578), (5.533, -0.7343, -1.922), (0.4176, 7.818, 1.918), (0.8066, 7.969, 1.754), (0.1213, 11.81, 1.379), (-0.06786, 11.99, 1.157), (0.5448, 7.021, 0.03241), (0.8646, 5.904, -0.64), (3.838, -1.505, -0.2955), (5.058, -1.499, -0.9842), (3.04, 0.3614, -2.903), (2.928, -0.7928, -3.451), (-0.1939, 7.819, 1.397), (-0.1084, 7.973, 0.9727), (0.2061, 6.805, 0.3761), (0.1369, 6.624, 0.8155), (0.5553, 5.669, -0.3297), (0.5232, 5.471, 0.1022), (-0.2797, 10.29, 2.193), (0.05605, 10.41, 1.986), (-0.03368, 9.035, 2.191), (0.3537, 9.175, 1.961), (2.834, 3.89, -1.196), (2.388, 3.878, -1.556), (3.558, 2.819, -1.536), (3.085, 2.807, -1.918), (1.276, 7.118, 0.3823), (0.9605, 7.132, 0.1027), (1.66, 6.027, -0.2473), (1.308, 6.042, -0.5573), (3.664, 0.3931, -0.4124), (4.51, 0.4621, -0.7746), (3.807, -0.6284, -0.3735), (4.854, -0.5925, -0.8898), (2.36, 3.422, -0.28), (2.794, 3.571, -0.3475), (2.923, 2.425, -0.3825), (3.444, 2.539, -0.5259), (1.571, 3.519, -1.368), (1.583, 3.383, -0.9409), (2.122, 2.489, -1.608), (2.074, 2.387, -1.082), (0.2541, 10.57, 1.266), (0.04056, 10.57, 1.071), (0.5701, 9.408, 1.129), (0.3184, 9.411, 0.9022), (2.465, 0.4002, -2.166), (2.359, 0.3531, -1.322), (2.237, -0.6489, -2.5), (2.144, -0.6628, -1.429), (4.738, 0.6879, -2.364), (3.998, 0.666, -2.845), (5.094, -0.4126, -2.89), (4.139, -0.4345, -3.445), (-0.618, 10.43, 1.385), (-0.7402, 10.32, 1.786), (-0.4395, 9.194, 1.259), (-0.5752, 9.051, 1.715), (0.7658, 6.62, 1.368), (1.151, 6.786, 1.208), (1.195, 5.476, 0.6998), (1.579, 5.66, 0.5778), (0.06202, 13.6, 1.372), (0.3381, 13.62, 0.8986), (0.5997, 13.44, 1.582)], [], [(79, 58, 12, 35), (83, 65, 13, 55), (87, 32, 6, 27), (91, 38, 5, 69), (95, 71, 14, 63), (99, 28, 15, 43), (103, 36, 8, 60), (107, 50, 11, 47), (111, 22, 9, 21), (115, 24, 10, 73), (119, 74, 3, 19), (123, 44, 7, 49), (0, 30, 56), (0, 16, 30), (0, 56, 16), (74, 77, 34, 3), (77, 79, 35, 34), (11, 68, 76, 75), (75, 76, 77, 74), (68, 69, 78, 76), (76, 78, 79, 77), (69, 5, 59, 78), (78, 59, 58, 79), (41, 81, 54, 1), (81, 83, 55, 54), (2, 18, 80, 40), (40, 80, 81, 41), (18, 19, 82, 80), (80, 82, 83, 81), (19, 3, 64, 82), (82, 64, 65, 83), (38, 85, 26, 5), (85, 87, 27, 26), (7, 42, 84, 39), (39, 84, 85, 38), (42, 43, 86, 84), (84, 86, 87, 85), (43, 15, 33, 86), (86, 33, 32, 87), (50, 89, 68, 11), (89, 91, 69, 68), (13, 48, 88, 51), (51, 88, 89, 50), (48, 49, 90, 88), (88, 90, 91, 89), (49, 7, 39, 90), (90, 39, 38, 91), (28, 93, 62, 15), (93, 95, 63, 62), (8, 20, 92, 29), (29, 92, 93, 28), (20, 21, 94, 92), (92, 94, 95, 93), (21, 9, 70, 94), (94, 70, 71, 95), (44, 97, 42, 7), (97, 99, 43, 42), (12, 61, 96, 45), (45, 96, 97, 44), (61, 60, 98, 96), (96, 98, 99, 97), (60, 8, 29, 98), (98, 29, 28, 99), (58, 101, 61, 12), (101, 103, 60, 61), (5, 26, 100, 59), (59, 100, 101, 58), (26, 27, 102, 100), (100, 102, 103, 101), (27, 6, 37, 102), (102, 37, 36, 103), (67, 105, 46, 4), (105, 107, 47, 46), (1, 54, 104, 66), (66, 104, 105, 67), (54, 55, 106, 104), (104, 106, 107, 105), (55, 13, 51, 106), (106, 51, 50, 107), (57, 126, 56, 124), (36, 109, 20, 8), (109, 111, 21, 20), (6, 72, 108, 37), (37, 108, 109, 36), (72, 73, 110, 108), (108, 110, 111, 109), (73, 10, 23, 110), (110, 23, 22, 111), (31, 4, 52, 124), (32, 113, 72, 6), (113, 115, 73, 72), (15, 62, 112, 33), (33, 112, 113, 32), (62, 63, 114, 112), (112, 114, 115, 113), (63, 14, 25, 114), (114, 25, 24, 115), (53, 117, 18, 2), (117, 119, 19, 18), (4, 46, 116, 52), (52, 116, 117, 53), (46, 47, 118, 116), (116, 118, 119, 117), (47, 11, 75, 118), (118, 75, 74, 119), (65, 121, 48, 13), (121, 123, 49, 48), (3, 34, 120, 64), (64, 120, 121, 65), (34, 35, 122, 120), (120, 122, 123, 121), (35, 12, 45, 122), (122, 45, 44, 123), (57, 53, 2), (57, 124, 53), (124, 52, 53), (56, 30, 124), (30, 31, 124), (125, 17, 66, 67), (31, 67, 4), (30, 125, 31), (31, 125, 67), (30, 16, 125), (16, 17, 125), (17, 1, 66), (17, 41, 1), (16, 126, 17), (17, 126, 41), (126, 40, 41), (16, 56, 126), (126, 57, 40), (57, 2, 40)])
me_colobotmesh.polygons.foreach_set('use_smooth', [True] * 132)
_uv = me_colobotmesh.uv_layers.new(name='UV_1')
_uv.uv.foreach_set('vector', [0.166, 0.7436, 0.08955, 0.6311, 0.1333, 0.6113, 0.2106, 0.7255, 0.1563, 0.7572, 0.1093, 0.6405, 0.001953, 0.6551, 0.06549, 0.7694, 0.1306, 0.7402, 0.07206, 0.6113, 0.001953, 0.6113, 0.06422, 0.7402, 0.1309, 0.7402, 0.04818, 0.6113, 0.001953, 0.6113, 0.08865, 0.7402, 0.1561, 0.7366, 0.123, 0.6113, 0.001953, 0.6113, 0.06074, 0.7402, 0.1765, 0.7472, 0.09448, 0.6327, 0.001953, 0.6434, 0.1108, 0.7616, 0.2469, 0.7328, 0.2186, 0.622, 0.3269, 0.6113, 0.3397, 0.7184, 0.145, 0.7402, 0.09296, 0.6113, 0.001953, 0.6113, 0.06503, 0.7402, 0.2545, 0.733, 0.2441, 0.6113, 0.3652, 0.6113, 0.3555, 0.7294, 0.1409, 0.7402, 0.0803, 0.6113, 0.001953, 0.6113, 0.07152, 0.7402, 0.2542, 0.7449, 0.2335, 0.6259, 0.3493, 0.6113, 0.3546, 0.7327, 0.1104, 0.7617, 0.007775, 0.6509, 0.001953, 0.6706, 0.09831, 0.7798, 0.001953, 0.998, 0.03423, 0.8781, 0.123, 0.8691, 0.001953, 0.998, 0.123, 0.8691, 0.04411, 0.8691, 0.001953, 0.998, 0.123, 0.8691, 0.09466, 0.8781, 0.319, 0.9686, 0.2425, 0.8561, 0.2879, 0.8397, 0.3652, 0.9539, 0.2425, 0.8561, 0.166, 0.7436, 0.2106, 0.7255, 0.2879, 0.8397, 0.2264, 0.998, 0.1516, 0.8889, 0.197, 0.8725, 0.2727, 0.9833, 0.2727, 0.9833, 0.197, 0.8725, 0.2425, 0.8561, 0.319, 0.9686, 0.1516, 0.8889, 0.07677, 0.7798, 0.1214, 0.7617, 0.197, 0.8725, 0.197, 0.8725, 0.1214, 0.7617, 0.166, 0.7436, 0.2425, 0.8561, 0.07677, 0.7798, 0.001953, 0.6706, 0.04575, 0.6509, 0.1214, 0.7617, 0.1214, 0.7617, 0.04575, 0.6509, 0.08955, 0.6311, 0.166, 0.7436, 0.2501, 0.9905, 0.2032, 0.8739, 0.129, 0.8837, 0.1926, 0.998, 0.2032, 0.8739, 0.1563, 0.7572, 0.06549, 0.7694, 0.129, 0.8837, 0.3652, 0.9755, 0.3515, 0.8541, 0.2774, 0.864, 0.3077, 0.983, 0.3077, 0.983, 0.2774, 0.864, 0.2032, 0.8739, 0.2501, 0.9905, 0.3515, 0.8541, 0.3378, 0.7327, 0.247, 0.7449, 0.2774, 0.864, 0.2774, 0.864, 0.247, 0.7449, 0.1563, 0.7572, 0.2032, 0.8739, 0.3378, 0.7327, 0.3241, 0.6113, 0.2167, 0.6259, 0.247, 0.7449, 0.247, 0.7449, 0.2167, 0.6259, 0.1093, 0.6405, 0.1563, 0.7572, 0.2476, 0.998, 0.1891, 0.8691, 0.1265, 0.8691, 0.1887, 0.998, 0.1891, 0.8691, 0.1306, 0.7402, 0.06422, 0.7402, 0.1265, 0.8691, 0.3652, 0.998, 0.3142, 0.8691, 0.2517, 0.8691, 0.3064, 0.998, 0.3064, 0.998, 0.2517, 0.8691, 0.1891, 0.8691, 0.2476, 0.998, 0.3142, 0.8691, 0.2633, 0.7402, 0.1969, 0.7402, 0.2517, 0.8691, 0.2517, 0.8691, 0.1969, 0.7402, 0.1306, 0.7402, 0.1891, 0.8691, 0.2633, 0.7402, 0.2123, 0.6113, 0.1422, 0.6113, 0.1969, 0.7402, 0.1969, 0.7402, 0.1422, 0.6113, 0.07206, 0.6113, 0.1306, 0.7402, 0.2964, 0.998, 0.2137, 0.8691, 0.1753, 0.8691, 0.262, 0.998, 0.2137, 0.8691, 0.1309, 0.7402, 0.08865, 0.7402, 0.1753, 0.8691, 0.3652, 0.998, 0.2904, 0.8691, 0.252, 0.8691, 0.3308, 0.998, 0.3308, 0.998, 0.252, 0.8691, 0.2137, 0.8691, 0.2964, 0.998, 0.2904, 0.8691, 0.2155, 0.7402, 0.1732, 0.7402, 0.252, 0.8691, 0.252, 0.8691, 0.1732, 0.7402, 0.1309, 0.7402, 0.2137, 0.8691, 0.2155, 0.7402, 0.1406, 0.6113, 0.09441, 0.6113, 0.1732, 0.7402, 0.1732, 0.7402, 0.09441, 0.6113, 0.04818, 0.6113, 0.1309, 0.7402, 0.2222, 0.9873, 0.1891, 0.8619, 0.1195, 0.8691, 0.1783, 0.998, 0.1891, 0.8619, 0.1561, 0.7366, 0.06074, 0.7402, 0.1195, 0.8691, 0.3098, 0.9657, 0.3283, 0.8475, 0.2587, 0.8547, 0.266, 0.9765, 0.266, 0.9765, 0.2587, 0.8547, 0.1891, 0.8619, 0.2222, 0.9873, 0.3283, 0.8475, 0.3468, 0.7294, 0.2514, 0.733, 0.2587, 0.8547, 0.2587, 0.8547, 0.2514, 0.733, 0.1561, 0.7366, 0.1891, 0.8619, 0.3468, 0.7294, 0.3652, 0.6113, 0.2441, 0.6113, 0.2514, 0.733, 0.2514, 0.733, 0.2441, 0.6113, 0.123, 0.6113, 0.1561, 0.7366, 0.3407, 0.9762, 0.2586, 0.8617, 0.2196, 0.8798, 0.3284, 0.998, 0.2586, 0.8617, 0.1765, 0.7472, 0.1108, 0.7616, 0.2196, 0.8798, 0.3652, 0.9326, 0.3367, 0.8255, 0.2976, 0.8436, 0.3529, 0.9544, 0.3529, 0.9544, 0.2976, 0.8436, 0.2586, 0.8617, 0.3407, 0.9762, 0.3367, 0.8255, 0.3081, 0.7184, 0.2423, 0.7328, 0.2976, 0.8436, 0.2976, 0.8436, 0.2423, 0.7328, 0.1765, 0.7472, 0.2586, 0.8617, 0.3081, 0.7184, 0.2795, 0.6113, 0.187, 0.622, 0.2423, 0.7328, 0.2423, 0.7328, 0.187, 0.622, 0.09448, 0.6327, 0.1765, 0.7472, 0.3036, 0.9544, 0.2752, 0.8436, 0.3525, 0.8255, 0.3652, 0.9326, 0.2752, 0.8436, 0.2469, 0.7328, 0.3397, 0.7184, 0.3525, 0.8255, 0.1803, 0.998, 0.1208, 0.8798, 0.198, 0.8617, 0.2419, 0.9762, 0.2419, 0.9762, 0.198, 0.8617, 0.2752, 0.8436, 0.3036, 0.9544, 0.1208, 0.8798, 0.06139, 0.7616, 0.1542, 0.7472, 0.198, 0.8617, 0.198, 0.8617, 0.1542, 0.7472, 0.2469, 0.7328, 0.2752, 0.8436, 0.06139, 0.7616, 0.001953, 0.6434, 0.1103, 0.6327, 0.1542, 0.7472, 0.1542, 0.7472, 0.1103, 0.6327, 0.2186, 0.622, 0.2469, 0.7328, 0.2492, 0.998, 0.1971, 0.8691, 0.1281, 0.8691, 0.1912, 0.998, 0.1971, 0.8691, 0.145, 0.7402, 0.06503, 0.7402, 0.1281, 0.8691, 0.3652, 0.998, 0.3351, 0.8691, 0.2661, 0.8691, 0.3072, 0.998, 0.3072, 0.998, 0.2661, 0.8691, 0.1971, 0.8691, 0.2492, 0.998, 0.3351, 0.8691, 0.3051, 0.7402, 0.225, 0.7402, 0.2661, 0.8691, 0.2661, 0.8691, 0.225, 0.7402, 0.145, 0.7402, 0.1971, 0.8691, 0.3051, 0.7402, 0.275, 0.6113, 0.184, 0.6113, 0.225, 0.7402, 0.225, 0.7402, 0.184, 0.6113, 0.09296, 0.6113, 0.145, 0.7402, 0.2441, 0.7402, 0.2157, 0.7492, 0.123, 0.8691, 0.1553, 0.7492, 0.2752, 0.9765, 0.2649, 0.8547, 0.3457, 0.8475, 0.3359, 0.9657, 0.2649, 0.8547, 0.2545, 0.733, 0.3555, 0.7294, 0.3457, 0.8475, 0.1538, 0.998, 0.1032, 0.8691, 0.184, 0.8619, 0.2145, 0.9873, 0.2145, 0.9873, 0.184, 0.8619, 0.2649, 0.8547, 0.2752, 0.9765, 0.1032, 0.8691, 0.05258, 0.7402, 0.1535, 0.7366, 0.184, 0.8619, 0.184, 0.8619, 0.1535, 0.7366, 0.2545, 0.733, 0.2649, 0.8547, 0.05258, 0.7402, 0.001953, 0.6113, 0.123, 0.6113, 0.1535, 0.7366, 0.1535, 0.7366, 0.123, 0.6113, 0.2441, 0.6113, 0.2545, 0.733, 0.0665, 0.7582, 0.09878, 0.6383, 0.1876, 0.6293, 0.1553, 0.7492, 0.2622, 0.998, 0.2016, 0.8691, 0.1411, 0.8691, 0.2107, 0.998, 0.2016, 0.8691, 0.1409, 0.7402, 0.07152, 0.7402, 0.1411, 0.8691, 0.3652, 0.998, 0.3225, 0.8691, 0.262, 0.8691, 0.3137, 0.998, 0.3137, 0.998, 0.262, 0.8691, 0.2016, 0.8691, 0.2622, 0.998, 0.3225, 0.8691, 0.2797, 0.7402, 0.2103, 0.7402, 0.262, 0.8691, 0.262, 0.8691, 0.2103, 0.7402, 0.1409, 0.7402, 0.2016, 0.8691, 0.2797, 0.7402, 0.237, 0.6113, 0.1587, 0.6113, 0.2103, 0.7402, 0.2103, 0.7402, 0.1587, 0.6113, 0.0803, 0.6113, 0.1409, 0.7402, 0.2956, 0.983, 0.2749, 0.864, 0.3599, 0.8541, 0.3652, 0.9755, 0.2749, 0.864, 0.2542, 0.7449, 0.3546, 0.7327, 0.3599, 0.8541, 0.1564, 0.998, 0.1049, 0.8837, 0.1899, 0.8739, 0.226, 0.9905, 0.226, 0.9905, 0.1899, 0.8739, 0.2749, 0.864, 0.2956, 0.983, 0.1049, 0.8837, 0.05344, 0.7694, 0.1538, 0.7572, 0.1899, 0.8739, 0.1899, 0.8739, 0.1538, 0.7572, 0.2542, 0.7449, 0.2749, 0.864, 0.05344, 0.7694, 0.001953, 0.6551, 0.1177, 0.6405, 0.1538, 0.7572, 0.1538, 0.7572, 0.1177, 0.6405, 0.2335, 0.6259, 0.2542, 0.7449, 0.3158, 0.9833, 0.2131, 0.8725, 0.1947, 0.8889, 0.291, 0.998, 0.2131, 0.8725, 0.1104, 0.7617, 0.09831, 0.7798, 0.1947, 0.8889, 0.3652, 0.9539, 0.25, 0.8397, 0.2315, 0.8561, 0.3405, 0.9686, 0.3405, 0.9686, 0.2315, 0.8561, 0.2131, 0.8725, 0.3158, 0.9833, 0.25, 0.8397, 0.1347, 0.7255, 0.1226, 0.7436, 0.2315, 0.8561, 0.2315, 0.8561, 0.1226, 0.7436, 0.1104, 0.7617, 0.2131, 0.8725, 0.1347, 0.7255, 0.01942, 0.6113, 0.0136, 0.6311, 0.1226, 0.7436, 0.1226, 0.7436, 0.0136, 0.6311, 0.007775, 0.6509, 0.1104, 0.7617, 0.2441, 0.7402, 0.2764, 0.6203, 0.3652, 0.6113, 0.2441, 0.7402, 0.1553, 0.7492, 0.2764, 0.6203, 0.1553, 0.7492, 0.1876, 0.6293, 0.2764, 0.6203, 0.123, 0.8691, 0.03423, 0.8781, 0.1553, 0.7492, 0.03423, 0.8781, 0.0665, 0.7582, 0.1553, 0.7492, 0.1652, 0.7402, 0.2441, 0.7402, 0.2863, 0.6113, 0.2074, 0.6113, 0.08627, 0.7402, 0.2074, 0.6113, 0.1284, 0.6113, 0.04411, 0.8691, 0.1652, 0.7402, 0.08627, 0.7402, 0.08627, 0.7402, 0.1652, 0.7402, 0.2074, 0.6113, 0.04411, 0.8691, 0.123, 0.8691, 0.1652, 0.7402, 0.123, 0.8691, 0.2441, 0.7402, 0.1652, 0.7402, 0.2441, 0.7402, 0.3652, 0.6113, 0.2863, 0.6113, 0.1874, 0.7582, 0.3085, 0.6293, 0.2801, 0.6383, 0.09466, 0.8781, 0.2157, 0.7492, 0.1874, 0.7582, 0.1874, 0.7582, 0.2157, 0.7492, 0.3085, 0.6293, 0.2157, 0.7492, 0.3368, 0.6203, 0.3085, 0.6293, 0.09466, 0.8781, 0.123, 0.8691, 0.2157, 0.7492, 0.2157, 0.7492, 0.2441, 0.7402, 0.3368, 0.6203, 0.2441, 0.7402, 0.3652, 0.6113, 0.3368, 0.6203])
me_colobotmesh.materials.append(mat_colobotmesh_mat_1)
me_colobotmesh.use_remesh_preserve_volume = False
me_colobotmesh.use_remesh_preserve_attributes = False
me_colobotmesh.use_mirror_vertex_groups = False
me_colobotmesh.update()

# ---- objects
ob_colobotmesh_1_002 = bpy.data.objects.new('ColobotMesh_1.002', me_colobotmesh__002)
ob_colobotmesh_1_001 = bpy.data.objects.new('ColobotMesh_1.001', me_colobotmesh__001)
ob_colobotmesh_1 = bpy.data.objects.new('ColobotMesh_1', me_colobotmesh)

# ---- transforms, parenting, visibility, modifiers, constraints
ob_colobotmesh_1_002.location = (0.0, 0.0, 0.0)
ob_colobotmesh_1_002.rotation_euler = (1.571, 0.0, 0.0)
ob_colobotmesh_1_002.lineart.crease_threshold = 0.0
ob_colobotmesh_1_001.location = (0.0, 0.0, 0.0)
ob_colobotmesh_1_001.rotation_euler = (1.571, 0.0, 0.0)
ob_colobotmesh_1_001.lineart.crease_threshold = 0.0
ob_colobotmesh_1.location = (0.0, 0.0, 0.0)
ob_colobotmesh_1.rotation_euler = (1.571, 0.0, 0.0)
ob_colobotmesh_1.lineart.crease_threshold = 0.0

# ---- collection membership
col_collection_1.objects.link(ob_colobotmesh_1_002)
col_collection_1.objects.link(ob_colobotmesh_1_001)
col_collection_1.objects.link(ob_colobotmesh_1)

# ---- scene / render settings (as saved in the file)
scene.frame_start = 1; scene.frame_end = 250; scene.frame_set(1)
scene.render.engine = 'BLENDER_EEVEE_NEXT'
scene.render.resolution_percentage = 50
scene.render.dither_intensity = 0.0
scene.cycles.use_denoising = False
scene.cycles.samples = 10
scene.cycles.sampling_pattern = 'TABULATED_SOBOL'
scene.cycles.light_sampling_threshold = 0.0
scene.cycles.use_adaptive_sampling = False
scene.cycles.use_light_tree = False
scene.cycles.blur_glossy = 0.0
scene.cycles.pixel_filter_type = 'GAUSSIAN'
scene.cycles.sample_clamp_indirect = 0.0
scene.view_settings.view_transform = 'Standard'
bpy.context.view_layer.update()

# ---- added for rendering (the .blend has no active camera and no usable light): camera, sun
cam_auto = bpy.data.cameras.new('AutoCamera')
cam_auto.lens = 50.0
cam_auto.sensor_width = 36.0
cam_auto.clip_end = 1000.0
ob_auto_camera = bpy.data.objects.new('AutoCamera', cam_auto)
scene.collection.objects.link(ob_auto_camera)
ob_auto_camera.location = (20.0195, -24.7187, 22.9265)
ob_auto_camera.rotation_euler = (1.09748, -7.21219e-08, 0.694738)
scene.camera = ob_auto_camera
light_auto_sun = bpy.data.lights.new('AutoSun', 'SUN')
light_auto_sun.energy = 3.0
light_auto_sun.angle = 0.0523599
ob_auto_sun = bpy.data.objects.new('AutoSun', light_auto_sun)
scene.collection.objects.link(ob_auto_sun)
ob_auto_sun.rotation_euler = (0.872665, 0.174533, 0.523599)
bpy.context.view_layer.update()
